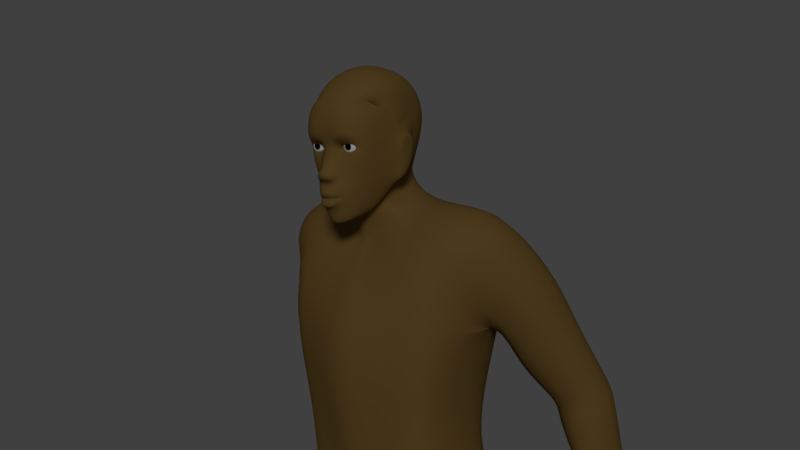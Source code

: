 # Source: vnuk.blend  (saved by Blender 2.79.0; exported with 4.5.12 LTS)
import bpy
from mathutils import Matrix  # noqa: F401  (used for matrix-valued properties, if any)

bpy.ops.wm.read_factory_settings(use_empty=True)
scene = bpy.context.scene
scene.name = 'Scene'

# ---- collections
col_collection_1 = bpy.data.collections.new('Collection 1'); scene.collection.children.link(col_collection_1)

# ---- materials (node trees are filled in below, after node groups)
mat_material = bpy.data.materials.new('Material')
mat_material.alpha_threshold = 0.0
mat_material.roughness = 0.5
mat_material.line_color = (0.0, 0.0, 0.0, 1.0)
mat_material_001 = bpy.data.materials.new('Material.001')
mat_material_001.alpha_threshold = 0.0
mat_material_001.roughness = 0.5
mat_material_002 = bpy.data.materials.new('Material.002')
mat_material_002.alpha_threshold = 0.0
mat_material_002.roughness = 0.5
mat_material_003 = bpy.data.materials.new('Material.003')
mat_material_003.alpha_threshold = 0.0
mat_material_003.roughness = 0.5
mat_material_004 = bpy.data.materials.new('Material.004')
mat_material_004.alpha_threshold = 0.0
mat_material_004.roughness = 0.5

# ---- material node trees
mat_material.use_nodes = True; mat_material.node_tree.nodes.clear()
_N = mat_material.node_tree.nodes; _L = mat_material.node_tree.links
n0 = _N.new('ShaderNodeOutputMaterial'); n0.name = 'Material Output'; n0.location = (300, 300)
n1 = _N.new('ShaderNodeBsdfDiffuse'); n1.name = 'Diffuse BSDF'; n1.location = (10, 300)
n1.inputs[0].default_value = (0.1902, 0.1124, 0.03116, 1.0)
_L.new(n1.outputs[0], n0.inputs[0])
n0.is_active_output = True
mat_material_001.use_nodes = True; mat_material_001.node_tree.nodes.clear()
_N = mat_material_001.node_tree.nodes; _L = mat_material_001.node_tree.links
n0 = _N.new('ShaderNodeOutputMaterial'); n0.name = 'Material Output'; n0.location = (300, 300)
n1 = _N.new('ShaderNodeBsdfDiffuse'); n1.name = 'Diffuse BSDF'; n1.location = (10, 300)
_L.new(n1.outputs[0], n0.inputs[0])
n0.is_active_output = True
mat_material_002.use_nodes = True; mat_material_002.node_tree.nodes.clear()
_N = mat_material_002.node_tree.nodes; _L = mat_material_002.node_tree.links
n0 = _N.new('ShaderNodeOutputMaterial'); n0.name = 'Material Output'; n0.location = (300, 300)
n1 = _N.new('ShaderNodeBsdfDiffuse'); n1.name = 'Diffuse BSDF'; n1.location = (10, 300)
n1.inputs[0].default_value = (0.0, 0.0, 0.0, 1.0)
_L.new(n1.outputs[0], n0.inputs[0])
n0.is_active_output = True
mat_material_003.use_nodes = True; mat_material_003.node_tree.nodes.clear()
_N = mat_material_003.node_tree.nodes; _L = mat_material_003.node_tree.links
n0 = _N.new('ShaderNodeOutputMaterial'); n0.name = 'Material Output'; n0.location = (300, 300)
n1 = _N.new('ShaderNodeBsdfDiffuse'); n1.name = 'Diffuse BSDF'; n1.location = (10, 300)
n1.inputs[0].default_value = (0.0703, 0.06743, 0.07323, 1.0)
_L.new(n1.outputs[0], n0.inputs[0])
n0.is_active_output = True
mat_material_004.use_nodes = True; mat_material_004.node_tree.nodes.clear()
_N = mat_material_004.node_tree.nodes; _L = mat_material_004.node_tree.links
n0 = _N.new('ShaderNodeOutputMaterial'); n0.name = 'Material Output'; n0.location = (300, 300)
n1 = _N.new('ShaderNodeBsdfDiffuse'); n1.name = 'Diffuse BSDF'; n1.location = (10, 300)
n1.inputs[0].default_value = (0.4292, 0.4292, 0.4292, 1.0)
_L.new(n1.outputs[0], n0.inputs[0])
n0.is_active_output = True

# ---- world
world_world = bpy.data.worlds.new('World'); scene.world = world_world
world_world.color = (0.05088, 0.05088, 0.05088)
world_world.use_sun_shadow = False
world_world.sun_shadow_jitter_overblur = 0.0
world_world.cycles.sampling_method = 'MANUAL'

# ---- cameras
cam_camera = bpy.data.cameras.new('Camera')
cam_camera.clip_end = 100.0
cam_camera.lens = 35.0
cam_camera.sensor_width = 32.0
cam_camera.sensor_height = 18.0
cam_camera.ortho_scale = 7.314
cam_camera.dof.focus_distance = 0.0

# ---- lights
light_lamp = bpy.data.lights.new('Lamp', 'SUN')
light_lamp.transmission_factor = 0.0
light_lamp.cutoff_distance = 30.0
light_lamp.angle = 0.1993
light_lamp.energy = 1.0
light_lamp.shadow_buffer_clip_start = 1.001
light_lamp.shadow_soft_size = 0.1
light_lamp.shadow_cascade_max_distance = 1000.0

# ---- meshes
me_cube = bpy.data.meshes.new('Cube')
me_cube.from_pydata([(1.603, -1.254, 59.99), (0.98, -1.262, 59.99), (0.0, -0.4411, 63.51), (1.701, -1.39, 59.6), (2.047, -0.9214, 60.31), (1.72, -1.611, 60.77), (0.9286, -1.733, 60.72), (1.633, -0.3925, 63.12), (1.866, -1.146, 60.2), (1.586, -1.313, 60.37), (0.9846, -1.316, 60.34), (0.7504, -1.158, 60.08), (0.4993, -1.62, 63.0), (0.3198, -1.956, 61.05), (0.4129, -1.637, 60.42), (1.88, -1.266, 59.14), (2.343, -0.6475, 60.33), (1.919, -1.652, 61.26), (0.9774, -1.956, 61.11), (0.0, -1.668, 60.41), (0.0, -1.956, 61.07), (0.6306, -2.021, 58.05), (1.021, -1.816, 57.84), (1.13, -1.546, 57.33), (0.4347, -1.982, 56.68), (0.0, -2.035, 56.61), (0.0, -2.531, 58.74), (0.2414, -2.434, 58.74), (0.8781, -1.67, 58.57), (1.491, -1.331, 58.28), (1.532, -0.96, 57.4), (0.4537, -1.698, 55.63), (0.0, -1.846, 55.56), (0.0, -2.322, 58.98), (0.2627, -2.231, 59.01), (2.072, -0.7488, 58.71), (2.614, 0.2865, 60.35), (2.397, -0.8168, 62.36), (1.385, -1.542, 62.86), (0.0, -1.621, 62.99), (1.863, -0.2499, 57.54), (0.7454, -1.838, 56.83), (1.143, -1.06, 55.92), (1.289, -0.3508, 56.08), (2.551, 0.4425, 62.15), (0.8341, -1.602, 59.44), (2.751, 1.474, 60.38), (2.632, 1.04, 58.94), (0.6684, -0.4396, 63.48), (0.596, -2.136, 58.28), (2.308, 1.229, 57.72), (1.594, 0.5253, 56.26), (0.0, 4.81, 57.48), (1.17, 4.355, 57.48), (1.346, 1.708, 56.43), (0.6001, 4.602, 57.57), (2.594, 3.449, 61.41), (2.646, 2.648, 60.51), (2.625, 2.323, 61.92), (2.71, 1.985, 60.6), (2.254, 3.116, 59.3), (0.6001, 5.031, 59.05), (2.506, 2.958, 59.68), (1.408, 4.639, 58.95), (0.0, 5.247, 59.0), (2.321, 2.025, 58.19), (0.5536, 0.5166, 55.83), (1.009, 0.787, 56.03), (2.315, 1.627, 57.95), (0.0, 0.2831, 55.63), (0.3568, 0.7433, 54.2), (0.0, 0.7372, 54.16), (0.0, -2.47, 58.43), (0.5511, -2.394, 58.46), (0.7412, -1.988, 58.61), (0.6619, -2.156, 58.77), (0.0, -2.196, 58.25), (2.685, 1.426, 59.09), (2.714, 1.567, 57.89), (3.043, 1.749, 60.4), (3.013, 2.129, 60.62), (2.965, 2.857, 60.55), (2.86, 3.088, 59.63), (2.718, 1.819, 57.76), (2.723, 2.393, 58.15), (2.866, 1.953, 59.26), (0.0, 6.759, 44.87), (3.788, 6.388, 44.44), (4.173, 7.373, 48.1), (0.0, 8.622, 49.33), (0.0, 0.2572, 53.68), (0.0, 7.987, 52.79), (5.6, 5.809, 44.01), (2.853, 4.738, 56.88), (2.888, 1.527, 55.79), (3.807, -1.238, 51.39), (3.431, 7.934, 52.59), (5.632, -0.4366, 52.86), (0.0, 5.304, 38.05), (3.297, 6.041, 37.24), (2.822, -1.735, 33.28), (0.0, -2.062, 32.48), (3.411, -1.813, 43.61), (0.0, -2.814, 43.39), (0.0, -3.039, 46.74), (6.042, 5.571, 36.48), (6.185, -1.425, 34.2), (5.374, -1.098, 43.2), (6.827, 6.279, 47.93), (6.507, -0.7748, 48.36), (4.207, -1.66, 47.4), (4.928, 4.401, 56.48), (4.701, 1.597, 55.77), (5.859, 7.942, 53.02), (6.746, 4.731, 56.02), (6.615, 1.964, 55.21), (8.738, 2.357, 54.13), (8.714, 5.825, 54.6), (6.464, 6.328, 35.33), (7.106, 5.169, 32.64), (3.21, 5.457, 31.98), (3.016, 6.644, 35.04), (6.971, -0.1774, -0.1649), (8.771, 0.1329, -0.1649), (8.358, 3.267, -0.1649), (6.346, 3.913, -0.1649), (6.911, 2.699, 21.98), (4.846, 3.076, 21.98), (6.559, -0.2337, 21.98), (4.611, -0.4152, 21.98), (6.911, 2.699, 20.9), (6.559, -0.2337, 20.9), (4.846, 3.076, 20.9), (4.611, -0.4152, 20.9), (4.846, 3.076, 21.44), (4.611, -0.4152, 21.44), (6.911, 2.699, 21.44), (6.559, -0.2337, 21.44), (8.411, 6.706, 42.63), (11.99, 6.778, 43.44), (8.513, 11.01, 42.64), (12.04, 10.86, 43.45), (10.1, 8.346, 51.24), (6.96, 8.493, 48.32), (6.953, 3.223, 48.22), (10.1, 3.296, 51.18), (0.0, -2.355, 37.65), (3.293, -1.665, 38.48), (3.638, 5.076, 40.77), (0.0, 5.375, 41.28), (0.0, -2.611, 49.97), (5.444, -1.319, 38.86), (5.425, 4.704, 40.45), (12.09, 11.06, 34.35), (13.16, 10.39, 34.42), (8.675, 11.01, 41.78), (12.15, 6.778, 42.59), (12.21, 10.86, 42.59), (8.572, 6.706, 41.77), (6.838, 2.126, 48.4), (12.33, 6.778, 41.6), (6.995, 5.254, 48.19), (8.757, 6.706, 40.79), (8.86, 11.01, 40.8), (12.39, 10.86, 41.61), (0.0, 7.049, 53.99), (0.0, 5.927, 34.58), (0.0, 4.529, 32.06), (1.889, 6.774, 34.92), (5.137, -0.4143, -0.1649), (4.81, 4.406, -0.1649), (2.728, 3.365, 21.98), (2.582, -0.5538, 21.98), (2.728, 3.365, 20.9), (2.582, -0.5538, 20.9), (2.728, 3.365, 21.44), (2.582, -0.5538, 21.44), (0.4129, -1.741, 59.73), (0.0, -1.811, 59.79), (0.7613, -1.195, 60.25), (0.5293, -0.255, 55.73), (0.0, -0.3096, 55.6), (0.9611, -0.2962, 55.89), (2.548, 1.33, 56.14), (2.038, 6.74, 44.69), (2.015, 8.157, 48.58), (0.7542, 7.957, 52.71), (0.5268, 0.6017, 53.79), (0.7924, -1.972, 32.57), (1.307, -2.498, 43.66), (1.862, -2.552, 46.81), (1.524, -2.109, 50.34), (1.206, -2.095, 37.99), (1.974, 5.319, 41.05), (0.5094, 6.948, 53.86), (2.09, 5.971, 37.4), (0.9749, 5.223, 31.48), (0.0, -2.149, 58.0), (0.3944, -2.221, 57.28), (0.6127, -2.022, 57.3), (0.7062, -1.947, 57.31), (0.3969, -2.211, 57.27), (0.0, -2.273, 57.27), (0.6177, -2.028, 57.29), (0.0, -2.273, 57.28), (8.358, 3.244, 2.444), (8.251, -0.9145, 3.509), (6.346, 3.849, 2.444), (6.557, -1.205, 3.509), (4.81, 4.311, 2.444), (5.137, -1.427, 3.509), (7.746, -5.783, -0.1649), (9.211, -5.086, -0.1649), (6.298, -6.02, -0.1649), (8.849, -4.327, 1.175), (7.746, -5.005, 1.175), (6.57, -5.227, 1.175), (8.358, 3.429, 1.14), (9.213, -0.4272, 1.431), (6.346, 4.054, 1.14), (4.81, 4.532, 1.14), (4.845, -1.301, 1.56), (9.211, -4.767, 0.6408), (7.746, -5.455, 0.6408), (6.298, -5.684, 0.6408), (6.346, 3.267, 4.231), (6.185, 0.06673, 4.231), (4.81, 3.599, 4.231), (4.664, -0.09296, 4.231), (8.104, 2.831, 4.231), (7.753, 0.2759, 4.231), (5.48, -3.212, -0.1649), (5.682, -3.316, 1.934), (8.757, -2.244, 1.934), (9.168, -2.41, -0.1649), (7.573, -3.279, -0.1649), (6.928, -3.094, 1.934), (5.48, -3.209, 1.14), (9.459, -2.424, 1.14), (0.6935, -1.994, 56.93), (0.4158, -2.326, 56.73), (0.4684, -2.276, 57.69), (0.7919, -2.003, 57.59), (0.8972, -1.775, 57.33), (0.0, -2.44, 57.69), (0.0, -2.407, 56.7), (0.8157, -0.9769, 55.8), (0.4537, -1.303, 55.63), (0.0, -1.451, 55.56), (1.283, 0.2142, 59.6), (1.283, -0.8029, 59.4), (1.283, -1.106, 59.6), (1.283, -1.321, 59.99), (1.462, 0.4165, 59.96), (1.613, 0.2142, 59.69), (1.714, -0.08857, 59.52), (1.75, -0.4457, 59.46), (1.714, -0.8029, 59.52), (1.613, -1.106, 59.69), (1.421, -1.321, 60.03), (1.283, 0.4876, 60.26), (1.592, 0.4165, 60.09), (1.855, 0.2142, 59.93), (2.03, -0.08857, 59.83), (2.091, -0.4457, 59.8), (2.03, -0.8029, 59.83), (1.855, -1.106, 59.93), (1.522, -1.321, 60.13), (1.64, 0.4165, 60.26), (1.943, 0.2142, 60.26), (2.145, -0.08857, 60.26), (2.216, -0.4457, 60.26), (2.145, -0.8029, 60.26), (1.943, -1.106, 60.26), (1.559, -1.321, 60.26), (1.592, 0.4165, 60.44), (1.855, 0.2142, 60.59), (2.03, -0.08857, 60.7), (2.091, -0.4457, 60.73), (2.03, -0.8029, 60.7), (1.855, -1.106, 60.59), (1.522, -1.321, 60.4), (1.462, 0.4165, 60.57), (1.613, 0.2142, 60.84), (1.714, -0.08857, 61.01), (1.75, -0.4457, 61.07), (1.714, -0.8029, 61.01), (1.613, -1.106, 60.84), (1.421, -1.321, 60.5), (1.283, 0.4165, 60.62), (1.283, 0.2142, 60.92), (1.283, -0.08857, 61.13), (1.283, -0.4457, 61.2), (1.283, -0.8029, 61.13), (1.283, -1.106, 60.92), (1.283, -1.321, 60.54), (1.104, 0.4165, 60.57), (0.9531, 0.2142, 60.84), (0.8519, -0.08857, 61.01), (0.8164, -0.4457, 61.07), (0.8519, -0.8029, 61.01), (0.9531, -1.106, 60.84), (1.145, -1.321, 60.5), (0.9738, 0.4165, 60.44), (0.7115, 0.2142, 60.59), (0.5363, -0.08857, 60.7), (0.4748, -0.4457, 60.73), (0.5363, -0.8029, 60.7), (0.7115, -1.106, 60.59), (1.045, -1.321, 60.4), (0.9259, 0.4165, 60.26), (0.6231, 0.2142, 60.26), (0.4208, -0.08857, 60.26), (0.3498, -0.4457, 60.26), (0.4208, -0.8029, 60.26), (0.6231, -1.106, 60.26), (1.008, -1.321, 60.26), (0.9738, 0.4165, 60.09), (0.7115, 0.2142, 59.93), (0.5363, -0.08857, 59.83), (0.4748, -0.4457, 59.8), (0.5363, -0.8029, 59.83), (0.7115, -1.106, 59.93), (1.045, -1.321, 60.13), (1.283, -1.379, 60.26), (1.104, 0.4165, 59.96), (0.9531, 0.2142, 59.69), (0.8519, -0.08857, 59.52), (0.8164, -0.4457, 59.46), (0.8519, -0.8029, 59.52), (0.9531, -1.106, 59.69), (1.145, -1.321, 60.03), (1.283, 0.4165, 59.91), (1.283, -0.08857, 59.4), (1.283, -0.4457, 59.33), (1.283, -1.298, 59.89), (1.469, -1.298, 59.94), (1.605, -1.298, 60.08), (1.655, -1.298, 60.26), (1.605, -1.298, 60.45), (1.469, -1.298, 60.59), (1.283, -1.298, 60.64), (1.097, -1.298, 60.59), (0.9606, -1.298, 60.45), (0.9108, -1.298, 60.26), (0.9606, -1.298, 60.08), (1.097, -1.298, 59.94), (0.6556, -2.094, 57.11), (0.4314, -2.332, 57.48), (0.0, -2.44, 57.45), (0.4064, -2.352, 57.0), (0.7023, -2.096, 57.44), (0.8017, -1.809, 57.32), (0.0, -2.423, 56.99), (6.995, 4.684, 44.95), (10.88, 4.757, 47.87), (10.91, 9.298, 47.9), (7.05, 9.445, 45.0), (5.667, 0.5763, 10.88), (5.902, 4.38, 11.34), (3.943, 4.694, 11.34), (3.797, 0.425, 10.88), (7.563, 0.7744, 10.88), (7.914, 3.967, 11.34), (8.091, 0.497, 14.27), (8.442, 5.745, 14.98), (1.896, 0.1576, 14.27), (2.041, 6.451, 14.98), (4.664, 0.3045, 14.27), (4.899, 6.145, 14.98), (10.74, 8.103, 33.45), (12.3, 10.65, 33.43), (13.07, 10.04, 33.16), (11.31, 7.668, 33.33), (10.55, 8.126, 34.51), (11.47, 7.649, 34.48), (10.53, 8.141, 31.1), (11.27, 7.796, 31.39), (11.92, 10.77, 31.11), (12.7, 10.17, 30.85), (11.89, 8.389, 31.6), (12.24, 8.982, 31.6), (12.59, 9.575, 31.6), (11.7, 10.05, 31.09), (11.31, 9.411, 31.09), (10.92, 8.776, 31.1), (9.862, 7.833, 32.49), (10.54, 7.398, 32.27), (10.6, 8.205, 30.13), (11.3, 7.891, 29.89), (12.15, 10.75, 30.1), (12.71, 10.26, 29.88), (11.65, 8.484, 29.88), (12.01, 9.077, 29.88), (12.36, 9.67, 29.88), (11.76, 10.11, 30.11), (11.38, 9.476, 30.11), (10.99, 8.84, 30.12), (11.91, 10.88, 28.01), (12.47, 10.4, 27.78), (12.12, 9.806, 27.79), (11.52, 10.25, 28.02), (11.67, 9.268, 26.94), (12.02, 9.861, 26.93), (11.43, 10.3, 27.17), (11.04, 9.668, 27.17), (11.27, 8.702, 26.53), (11.62, 9.295, 26.53), (10.99, 9.694, 26.76), (10.6, 9.058, 26.77), (10.3, 8.374, 27.52), (11.0, 8.06, 27.28), (11.35, 8.653, 27.28), (10.69, 9.01, 27.52), (12.09, 10.78, 29.57), (11.7, 10.15, 29.58), (12.3, 9.704, 29.34), (12.65, 10.3, 29.34), (12.27, 9.722, 29.07), (11.67, 10.16, 29.3), (11.28, 9.529, 29.3), (11.91, 9.13, 29.07), (11.54, 8.547, 28.92), (11.9, 9.14, 28.91), (10.88, 8.903, 29.15), (11.27, 9.539, 29.15), (11.21, 7.945, 29.06), (10.5, 8.259, 29.29), (11.56, 8.538, 29.05), (10.89, 8.895, 29.29), (9.564, 6.623, 30.3), (10.32, 6.278, 30.05), (9.309, 6.315, 31.19), (10.23, 5.879, 30.92), (0.0, 5.675, 38.05), (3.297, 6.413, 37.24), (2.822, -1.735, 33.28), (0.0, -2.062, 32.48), (6.577, 5.942, 36.48), (6.72, -1.425, 34.2), (6.999, 6.328, 35.33), (7.641, 6.283, 32.64), (3.21, 6.571, 31.98), (3.016, 6.644, 35.04), (8.195, 5.867, 29.07), (4.058, 6.245, 29.07), (8.248, 4.798, 21.98), (4.846, 5.175, 21.98), (7.897, -1.903, 21.98), (4.611, -2.084, 21.98), (0.0, -2.143, 33.92), (2.635, -1.767, 34.67), (3.157, 5.822, 38.26), (0.0, 5.324, 38.95), (6.158, -1.396, 35.49), (6.049, 5.33, 37.58), (3.824, -2.283, 29.07), (7.844, -2.101, 29.07), (0.0, 5.927, 34.58), (0.0, 5.644, 32.06), (0.9204, 6.886, 34.82), (0.3381, -2.421, 28.71), (1.747, 5.464, 21.98), (1.602, -2.223, 21.98), (0.484, 6.533, 28.71), (0.4358, -1.972, 32.22), (0.6824, -2.065, 34.01), (1.115, 5.762, 38.55), (1.054, 6.282, 37.54), (0.6182, 6.337, 31.12), (1.829, -1.051, 25.53), (4.447, 3.653, 25.53), (7.084, 3.302, 25.53), (1.965, 3.922, 25.53), (4.229, -0.9225, 25.53), (6.757, -0.7537, 25.53), (0.0, -1.304, 62.53), (0.7419, -1.25, 62.55), (1.695, -0.6681, 62.44), (2.065, 0.5967, 62.74), (2.397, 0.9549, 61.58), (2.396, 0.5617, 59.89), (2.418, 1.027, 59.58), (2.471, 1.777, 60.49), (2.393, 2.516, 60.6), (2.231, 2.969, 59.85), (1.654, 2.639, 58.38), (1.477, 3.611, 58.16), (0.825, 4.674, 57.91), (0.0, 5.005, 57.84), (0.0, 5.397, 57.57), (0.9148, 4.856, 57.63), (1.694, 3.543, 57.88), (1.797, 2.585, 58.12), (2.632, 2.652, 60.77), (2.72, 1.734, 60.67), (2.661, 0.9692, 59.71), (2.636, 0.65, 59.95), (2.636, 1.189, 61.73), (2.262, 0.652, 63.04), (1.843, -0.9662, 62.7), (0.7655, -1.624, 62.82), (0.0, -1.685, 62.8), (4.376, 4.147, 7.788), (4.23, 0.166, 7.555), (6.124, 3.823, 7.788), (5.926, 0.3215, 7.555), (7.658, 0.5251, 7.555), (8.009, 3.399, 7.788), (0.0, 0.6674, 64.82), (1.867, 0.6876, 64.19), (2.565, 1.204, 63.52), (0.8272, 0.6689, 64.77), (2.449, 3.184, 59.83), (0.0, 6.187, 61.48), (2.335, 2.896, 64.07), (0.0, 3.016, 64.83), (2.788, 2.175, 62.88), (0.9282, 2.993, 64.65), (0.7682, 5.973, 61.46), (2.238, 5.504, 61.33), (0.9282, 4.504, 63.74), (2.537, 4.249, 63.38), (0.0, 4.617, 63.86)], [], [(5, 9, 8, 4), (6, 10, 9, 5), (3, 0, 1, 45), (45, 1, 11, 177), (4, 8, 0, 3), (14, 179, 10, 6), (6, 18, 13, 14), (18, 38, 12, 13), (5, 17, 18, 6), (3, 15, 16, 4), (4, 16, 17, 5), (24, 25, 32, 31), (22, 23, 30, 29), (26, 27, 34, 33), (41, 24, 31, 42), (51, 43, 182, 67), (21, 22, 29, 28), (177, 178, 33, 34), (3, 45, 28, 15), (17, 37, 38, 18), (15, 35, 36, 16), (13, 12, 39, 20), (16, 36, 37, 17), (28, 29, 35, 15), (31, 32, 248, 247), (30, 40, 35, 29), (30, 42, 43, 40), (23, 41, 42, 30), (19, 14, 13, 20), (177, 34, 28, 45), (28, 34, 75, 74), (37, 36, 46, 44), (36, 35, 47, 46), (43, 42, 246, 182), (12, 38, 7, 48), (39, 12, 48, 2), (35, 40, 50, 47), (38, 37, 44, 7), (40, 43, 51, 50), (54, 67, 183, 94), (58, 59, 57, 56), (44, 46, 59, 58), (56, 57, 62, 60), (62, 65, 54, 60), (61, 55, 52, 64), (60, 54, 53, 63), (187, 70, 71, 90), (67, 54, 65, 68), (63, 53, 55, 61), (51, 67, 68, 50), (247, 248, 181, 180), (180, 181, 69, 66), (66, 69, 71, 70), (53, 54, 94, 93), (67, 66, 70, 183), (76, 49, 73, 72), (73, 49, 74, 75), (21, 28, 74, 49), (34, 27, 73, 75), (27, 26, 72, 73), (50, 68, 83, 78), (65, 62, 82, 84), (68, 65, 84, 83), (47, 50, 78, 77), (77, 85, 80, 79), (82, 85, 83, 84), (81, 80, 85, 82), (78, 83, 85, 77), (57, 59, 80, 81), (46, 47, 77, 79), (59, 46, 79, 80), (62, 57, 81, 82), (87, 88, 108, 92), (186, 96, 88, 185), (185, 184, 86, 89), (88, 96, 113, 108), (96, 93, 111, 113), (94, 95, 97, 112), (93, 94, 112, 111), (167, 196, 188, 101), (193, 195, 98, 149), (189, 192, 147, 102), (118, 119, 120, 121), (152, 151, 106, 105), (191, 190, 110, 95), (99, 121, 168, 195), (110, 102, 107, 109), (148, 87, 92, 152), (108, 109, 107, 92), (147, 100, 106, 151), (112, 97, 116, 115), (95, 110, 109, 97), (114, 115, 116, 117), (111, 112, 115, 114), (113, 111, 114, 117), (133, 135, 176, 174), (105, 106, 119, 118), (118, 121, 99, 105), (121, 120, 196, 168), (184, 87, 148, 193), (226, 506, 504, 228), (134, 132, 173, 175), (219, 217, 124, 125), (217, 218, 123, 124), (127, 134, 175, 171), (238, 233, 214, 222), (124, 123, 122, 125), (475, 474, 129, 128), (472, 475, 128, 126), (471, 472, 126, 127), (137, 135, 133, 131), (136, 137, 131, 130), (134, 136, 130, 132), (127, 126, 136, 134), (126, 128, 137, 136), (128, 129, 135, 137), (356, 355, 139, 141), (357, 356, 141, 140), (355, 354, 138, 139), (354, 357, 140, 138), (116, 97, 144, 145), (113, 117, 142, 143), (117, 116, 145, 142), (102, 147, 151, 107), (99, 148, 152, 105), (92, 107, 151, 152), (190, 104, 103, 189), (192, 146, 101, 188), (471, 127, 171, 473), (164, 160, 375, 154), (160, 162, 374, 375), (163, 164, 154, 153), (162, 163, 153, 374), (153, 154, 372, 371), (138, 140, 155, 158), (161, 108, 113, 143), (140, 141, 157, 155), (139, 138, 158, 156), (141, 139, 156, 157), (109, 159, 144, 97), (158, 155, 163, 162), (143, 144, 159, 161), (155, 157, 164, 163), (156, 158, 162, 160), (157, 156, 160, 164), (109, 108, 161, 159), (191, 187, 90, 150), (194, 55, 53, 93), (194, 186, 91, 165), (168, 196, 167, 166), (363, 362, 507, 508), (221, 220, 170, 169), (470, 473, 171, 172), (176, 175, 173, 174), (172, 171, 175, 176), (125, 122, 169, 170), (219, 125, 170, 220), (361, 360, 503, 504), (135, 129, 172, 176), (368, 133, 174, 366), (178, 177, 14, 19), (11, 179, 14, 177), (246, 247, 180, 182), (182, 180, 66, 67), (42, 31, 247, 246), (166, 98, 195, 168), (93, 96, 186, 194), (165, 52, 55, 194), (95, 94, 187, 191), (147, 192, 188, 100), (110, 190, 189, 102), (86, 184, 193, 149), (150, 104, 190, 191), (103, 146, 192, 189), (148, 99, 195, 193), (88, 87, 184, 185), (91, 186, 185, 89), (94, 183, 70, 187), (21, 49, 76, 197), (350, 347, 203, 201), (351, 348, 198, 199), (353, 350, 201, 202), (352, 351, 199, 200), (348, 349, 204, 198), (347, 352, 200, 203), (237, 231, 213, 224), (225, 207, 209, 227), (228, 227, 209, 210), (230, 226, 208, 206), (229, 230, 206, 205), (225, 229, 205, 207), (222, 223, 211, 212), (223, 215, 216, 224), (235, 234, 212, 211), (236, 232, 216, 215), (231, 235, 211, 213), (233, 236, 215, 214), (211, 223, 224, 213), (214, 215, 223, 222), (232, 237, 224, 216), (207, 219, 220, 209), (210, 209, 220, 221), (234, 238, 222, 212), (205, 206, 218, 217), (207, 205, 217, 219), (505, 508, 229, 225), (508, 507, 230, 229), (507, 506, 226, 230), (504, 503, 227, 228), (505, 225, 227, 503), (208, 226, 228, 210), (123, 218, 238, 234), (210, 221, 237, 232), (206, 208, 236, 233), (169, 122, 235, 231), (208, 210, 232, 236), (122, 123, 234, 235), (221, 169, 231, 237), (218, 206, 233, 238), (41, 23, 243, 239), (21, 197, 244, 241), (23, 22, 242, 243), (25, 24, 240, 245), (22, 21, 241, 242), (24, 41, 239, 240), (332, 260, 253), (324, 252, 259), (251, 250, 257, 258), (334, 333, 255, 256), (249, 332, 253, 254), (335, 251, 258, 336), (250, 334, 256, 257), (333, 249, 254, 255), (256, 255, 263, 264), (254, 253, 261, 262), (336, 258, 266, 337), (257, 256, 264, 265), (255, 254, 262, 263), (253, 260, 261), (324, 259, 267), (258, 257, 265, 266), (337, 266, 273, 338), (265, 264, 271, 272), (263, 262, 269, 270), (261, 260, 268), (324, 267, 274), (266, 265, 272, 273), (264, 263, 270, 271), (262, 261, 268, 269), (270, 269, 276, 277), (268, 260, 275), (324, 274, 281), (273, 272, 279, 280), (271, 270, 277, 278), (269, 268, 275, 276), (338, 273, 280, 339), (272, 271, 278, 279), (324, 281, 288), (280, 279, 286, 287), (278, 277, 284, 285), (276, 275, 282, 283), (339, 280, 287, 340), (279, 278, 285, 286), (277, 276, 283, 284), (275, 260, 282), (283, 282, 289, 290), (340, 287, 294, 341), (286, 285, 292, 293), (284, 283, 290, 291), (282, 260, 289), (324, 288, 295), (287, 286, 293, 294), (285, 284, 291, 292), (341, 294, 301, 342), (293, 292, 299, 300), (291, 290, 297, 298), (289, 260, 296), (324, 295, 302), (294, 293, 300, 301), (292, 291, 298, 299), (290, 289, 296, 297), (296, 260, 303), (324, 302, 309), (301, 300, 307, 308), (299, 298, 305, 306), (297, 296, 303, 304), (342, 301, 308, 343), (300, 299, 306, 307), (298, 297, 304, 305), (308, 307, 314, 315), (306, 305, 312, 313), (304, 303, 310, 311), (343, 308, 315, 344), (307, 306, 313, 314), (305, 304, 311, 312), (303, 260, 310), (324, 309, 316), (344, 315, 322, 345), (314, 313, 320, 321), (312, 311, 318, 319), (310, 260, 317), (324, 316, 323), (315, 314, 321, 322), (313, 312, 319, 320), (311, 310, 317, 318), (321, 320, 328, 329), (319, 318, 326, 327), (317, 260, 325), (324, 323, 331), (322, 321, 329, 330), (320, 319, 327, 328), (318, 317, 325, 326), (345, 322, 330, 346), (324, 331, 252), (330, 329, 250, 251), (328, 327, 333, 334), (326, 325, 332, 249), (346, 330, 251, 335), (329, 328, 334, 250), (327, 326, 249, 333), (325, 260, 332), (331, 346, 335, 252), (323, 345, 346, 331), (316, 344, 345, 323), (309, 343, 344, 316), (302, 342, 343, 309), (295, 341, 342, 302), (288, 340, 341, 295), (281, 339, 340, 288), (274, 338, 339, 281), (267, 337, 338, 274), (259, 336, 337, 267), (252, 335, 336, 259), (239, 243, 352, 347), (241, 244, 349, 348), (243, 242, 351, 352), (245, 240, 350, 353), (242, 241, 348, 351), (240, 239, 347, 350), (132, 130, 365, 369), (358, 368, 366, 361), (506, 358, 361, 504), (364, 368, 358, 362), (365, 364, 362, 363), (366, 367, 360, 361), (174, 173, 367, 366), (130, 131, 364, 365), (145, 144, 354, 355), (144, 143, 357, 354), (369, 365, 363, 359), (369, 359, 360, 367), (132, 369, 367, 173), (131, 133, 368, 364), (142, 145, 355, 356), (143, 142, 356, 357), (374, 153, 371, 370), (154, 375, 373, 372), (375, 374, 370, 373), (371, 372, 379, 378), (376, 385, 397, 388), (382, 381, 393, 394), (385, 384, 396, 397), (378, 379, 391, 390), (381, 380, 392, 393), (377, 376, 388, 389), (384, 383, 395, 396), (383, 384, 371, 378), (379, 382, 394, 391), (380, 377, 389, 392), (379, 372, 381, 382), (383, 378, 390, 395), (381, 372, 373, 380), (370, 371, 384, 385), (386, 376, 430, 432), (373, 370, 386, 387), (377, 380, 373, 387), (376, 386, 370, 385), (415, 414, 398, 401), (426, 427, 410, 411), (423, 422, 406, 407), (419, 418, 403, 404), (401, 398, 399, 400), (416, 415, 401, 400), (417, 416, 400, 399), (414, 417, 399, 398), (405, 404, 403, 402), (420, 419, 404, 405), (418, 421, 402, 403), (421, 420, 405, 402), (409, 408, 407, 406), (422, 424, 409, 406), (425, 423, 407, 408), (424, 425, 408, 409), (410, 413, 412, 411), (429, 428, 412, 413), (428, 426, 411, 412), (427, 429, 413, 410), (390, 391, 417, 414), (391, 394, 416, 417), (394, 395, 415, 416), (395, 390, 414, 415), (393, 396, 420, 421), (394, 393, 421, 418), (396, 395, 419, 420), (395, 394, 418, 419), (397, 396, 425, 424), (396, 393, 423, 425), (392, 397, 424, 422), (393, 392, 422, 423), (388, 397, 429, 427), (392, 389, 426, 428), (397, 392, 428, 429), (389, 388, 427, 426), (430, 431, 433, 432), (387, 386, 432, 433), (376, 377, 431, 430), (377, 387, 433, 431), (459, 469, 465, 437), (467, 468, 434, 453), (440, 441, 442, 443), (455, 454, 439, 438), (435, 443, 460, 468), (451, 436, 439, 454), (438, 439, 441, 440), (440, 443, 435, 438), (443, 442, 469, 460), (439, 436, 456, 457), (441, 439, 457, 444), (442, 441, 444, 445), (457, 456, 449, 448), (449, 456, 461, 463), (444, 457, 448, 446), (445, 444, 446, 447), (435, 452, 455, 438), (466, 450, 437, 465), (445, 447, 462, 464), (460, 469, 459, 458), (465, 469, 464, 461), (461, 464, 462, 463), (456, 436, 465, 461), (442, 445, 464, 469), (458, 434, 468, 460), (451, 466, 465, 436), (452, 435, 468, 467), (129, 474, 470, 172), (498, 480, 481, 497), (491, 488, 489, 490), (500, 478, 479, 499), (494, 484, 485, 513), (499, 479, 480, 498), (497, 481, 482, 496), (493, 486, 487, 492), (495, 483, 484, 494), (513, 485, 486, 493), (492, 487, 488, 491), (502, 476, 477, 501), (501, 477, 478, 500), (496, 482, 483, 495), (362, 358, 506, 507), (359, 363, 508, 505), (359, 505, 503, 360), (521, 522, 520, 519), (523, 521, 519, 514), (522, 494, 513, 520), (510, 511, 517, 515), (509, 512, 518, 516), (512, 510, 515, 518), (501, 512, 509, 502), (500, 510, 512, 501), (499, 511, 510, 500), (490, 514, 519, 491), (491, 519, 520, 492), (492, 520, 513, 493), (496, 495, 498, 497), (498, 517, 511, 499), (515, 517, 494, 522), (516, 518, 521, 523), (518, 515, 522, 521), (494, 517, 498, 495)])
me_cube.polygons.foreach_set('use_smooth', [1, 1, 1, 1, 1, 1, 1, 1, 1, 1, 1, 1, 1, 1, 1, 1, 1, 1, 1, 1, 1, 1, 1, 1, 1, 1, 1, 1, 1, 1, 1, 1, 1, 1, 1, 1, 1, 1, 1, 1, 1, 1, 1, 1, 1, 1, 1, 1, 1, 1, 1, 1, 1, 1, 1, 1, 1, 1, 1, 1, 1, 1, 1, 1, 1, 1, 1, 1, 1, 1, 1, 1, 1, 1, 1, 1, 1, 1, 1, 1, 1, 1, 1, 1, 1, 1, 1, 1, 1, 1, 1, 1, 1, 1, 1, 1, 1, 1, 1, 1, 1, 1, 1, 1, 1, 1, 1, 1, 1, 1, 1, 1, 1, 1, 1, 1, 1, 1, 1, 1, 1, 1, 1, 1, 1, 1, 1, 1, 1, 1, 1, 1, 1, 1, 1, 1, 1, 1, 1, 1, 1, 1, 1, 1, 1, 1, 1, 1, 1, 1, 1, 1, 1, 1, 1, 1, 1, 1, 1, 1, 1, 1, 1, 1, 1, 1, 1, 1, 1, 1, 1, 1, 1, 1, 1, 1, 1, 1, 1, 1, 1, 1, 1, 1, 1, 1, 1, 1, 1, 1, 1, 1, 1, 1, 1, 1, 1, 1, 1, 1, 1, 1, 1, 1, 1, 1, 1, 1, 1, 1, 1, 1, 1, 1, 1, 1, 1, 1, 1, 1, 1, 1, 1, 1, 1, 1, 1, 1, 1, 1, 1, 1, 1, 1, 1, 1, 1, 1, 1, 1, 1, 1, 1, 1, 1, 1, 1, 1, 1, 1, 1, 1, 1, 1, 1, 1, 1, 1, 1, 1, 1, 1, 1, 1, 1, 1, 1, 1, 1, 1, 1, 1, 1, 1, 1, 1, 1, 1, 1, 1, 1, 1, 1, 1, 1, 1, 1, 1, 1, 1, 1, 1, 1, 1, 1, 1, 1, 1, 1, 1, 1, 1, 1, 1, 1, 1, 1, 1, 1, 1, 1, 1, 1, 1, 1, 1, 1, 1, 1, 1, 1, 1, 1, 1, 1, 1, 1, 1, 1, 1, 1, 1, 1, 1, 1, 1, 1, 1, 1, 1, 1, 1, 1, 1, 1, 1, 1, 1, 1, 1, 1, 1, 1, 1, 1, 1, 1, 1, 1, 1, 1, 1, 1, 1, 1, 1, 1, 1, 1, 1, 1, 1, 1, 1, 1, 1, 1, 1, 1, 1, 1, 1, 1, 1, 1, 1, 1, 1, 1, 1, 1, 1, 1, 1, 1, 1, 1, 1, 1, 1, 1, 1, 1, 1, 1, 1, 1, 1, 1, 1, 1, 1, 1, 1, 1, 1, 1, 1, 1, 1, 1, 1, 1, 1, 1, 1, 1, 1, 1, 1, 1, 1, 1, 1, 1, 1, 1, 1, 1, 1, 1, 1, 1, 1, 1, 0, 0, 0, 0, 0, 0, 0, 0, 0, 0, 0, 0, 0, 1, 1, 1, 1, 1, 1, 1, 1, 1, 0, 0, 0, 0, 0, 0, 0, 0, 1, 1, 1, 0])
me_cube.polygons.foreach_set('material_index', [0, 0, 0, 0, 0, 0, 0, 0, 0, 0, 0, 0, 0, 0, 0, 0, 0, 0, 0, 0, 0, 0, 0, 0, 0, 0, 0, 0, 0, 0, 0, 0, 0, 0, 0, 0, 0, 0, 0, 0, 0, 0, 0, 0, 0, 0, 0, 0, 0, 0, 0, 0, 0, 0, 0, 0, 0, 0, 0, 0, 0, 0, 0, 0, 0, 0, 0, 0, 0, 0, 0, 0, 0, 0, 0, 0, 0, 0, 0, 0, 0, 0, 0, 0, 0, 0, 0, 0, 0, 0, 0, 0, 0, 0, 0, 0, 0, 0, 0, 0, 0, 0, 0, 0, 0, 0, 0, 0, 0, 0, 0, 0, 0, 0, 0, 0, 0, 0, 0, 0, 0, 0, 0, 0, 0, 0, 0, 0, 0, 0, 0, 0, 0, 0, 0, 0, 0, 0, 0, 0, 0, 0, 0, 0, 0, 0, 0, 0, 0, 0, 0, 0, 0, 0, 0, 0, 0, 0, 0, 0, 0, 0, 0, 0, 0, 0, 0, 0, 0, 0, 0, 0, 0, 0, 0, 0, 0, 0, 0, 0, 0, 0, 0, 0, 0, 0, 0, 0, 0, 0, 0, 0, 0, 0, 0, 0, 0, 0, 0, 0, 0, 0, 0, 0, 0, 0, 0, 0, 0, 0, 0, 0, 0, 0, 0, 0, 0, 0, 0, 0, 0, 0, 0, 0, 0, 1, 2, 1, 1, 1, 1, 1, 1, 1, 1, 1, 1, 1, 1, 2, 1, 1, 1, 1, 1, 2, 1, 1, 1, 1, 1, 2, 1, 1, 1, 1, 1, 2, 1, 1, 1, 1, 1, 1, 1, 1, 1, 1, 1, 1, 2, 1, 1, 1, 1, 1, 1, 2, 1, 1, 1, 1, 2, 1, 1, 1, 1, 1, 1, 1, 1, 1, 1, 1, 1, 1, 2, 1, 1, 1, 1, 2, 1, 1, 1, 1, 1, 1, 2, 1, 1, 1, 1, 2, 1, 1, 1, 1, 1, 1, 1, 1, 1, 1, 1, 1, 1, 1, 1, 1, 1, 1, 1, 0, 0, 0, 0, 0, 0, 0, 0, 0, 0, 0, 0, 0, 0, 0, 0, 0, 0, 0, 0, 0, 0, 0, 0, 0, 0, 0, 0, 0, 0, 0, 0, 0, 0, 0, 0, 0, 0, 0, 0, 0, 0, 0, 0, 0, 0, 0, 0, 0, 0, 0, 0, 0, 0, 0, 0, 0, 0, 0, 0, 0, 0, 0, 0, 0, 0, 0, 0, 0, 0, 0, 0, 0, 0, 0, 0, 0, 0, 0, 0, 0, 0, 0, 0, 1, 1, 1, 1, 1, 1, 1, 1, 1, 1, 1, 1, 1, 1, 1, 1, 1, 1, 1, 1, 1, 1, 1, 1, 1, 1, 1, 0, 0, 0, 0, 0, 0, 0, 0, 0, 0, 0, 0, 0, 0, 0, 0, 0, 0, 0, 0, 0, 0, 0, 0, 0, 0, 0, 0, 0, 0, 0, 0, 0, 0, 0])
me_cube.materials.append(mat_material)
me_cube.materials.append(mat_material_001)
me_cube.materials.append(mat_material_002)
me_cube.materials.append(mat_material_003)
me_cube.materials.append(mat_material_004)
me_cube.use_remesh_preserve_volume = False
me_cube.use_remesh_preserve_attributes = False
me_cube.use_mirror_vertex_groups = False
me_cube.update()
arm_armature = bpy.data.armatures.new('Armature')  # bones are not reproduced

# ---- objects
ob_armature = bpy.data.objects.new('Armature', arm_armature)
ob_cube = bpy.data.objects.new('Cube', me_cube)
ob_lamp = bpy.data.objects.new('Lamp', light_lamp)
ob_camera = bpy.data.objects.new('Camera', cam_camera)

# ---- transforms, parenting, visibility, modifiers, constraints
ob_armature.location = (0.0, 0.0, 0.0)
ob_armature.show_in_front = True
ob_armature.lineart.crease_threshold = 0.0
ob_cube.parent = ob_armature
ob_cube.location = (0.0, 0.0, 0.0)
ob_cube.scale = (0.02624, 0.02624, 0.02624)
ob_cube.lock_rotations_4d = False
ob_cube.empty_display_type = 'ARROWS'
ob_cube.lineart.crease_threshold = 0.0
_vg = ob_cube.vertex_groups.new(name='root')
for _i, _w in zip([86, 87, 88, 89, 92, 98, 99, 100, 101, 102, 103, 104, 105, 106, 107, 108, 109, 110, 118, 119, 120, 121, 146, 147, 148, 149, 151, 152, 166, 167, 168, 184, 185, 188, 189, 190, 192, 193, 195, 196, 434, 435, 436, 437, 438, 439, 440, 441, 442, 443, 444, 445, 446, 447, 448, 449, 450, 451, 452, 453, 454, 455, 456, 457, 458, 459, 460, 461, 462, 463, 464, 465, 466, 467, 468, 469], [0.1714, 0.1745, 0.04274, 0.01762, 0.1765, 0.8575, 0.6287, 0.09564, 0.1502, 0.1084, 0.1027, 0.01541, 0.1462, 0.06643, 0.1409, 0.02488, 0.01154, 0.009145, 0.08213, 0.003978, 0.05985, 0.2318, 0.6678, 0.6685, 0.6551, 0.5362, 0.6235, 0.5962, 0.8221, 0.4231, 0.7404, 0.1711, 0.03125, 0.09522, 0.09883, 0.01049, 0.673, 0.636, 0.8306, 0.1785, 0.933, 0.8513, 0.6213, 0.699, 0.78, 0.6851, 0.7906, 0.767, 0.8094, 0.8428, 0.7528, 0.7743, 0.7446, 0.7514, 0.7329, 0.7299, 0.6093, 0.5216, 0.8573, 0.9311, 0.6638, 0.7731, 0.7019, 0.7167, 0.9284, 0.8644, 0.8935, 0.7193, 0.7519, 0.734, 0.7804, 0.6893, 0.5992, 0.9191, 0.9068, 0.8393]): _vg.add([_i], _w, 'REPLACE')
_vg = ob_cube.vertex_groups.new(name='stomach')
for _i, _w in zip([86, 87, 88, 89, 90, 91, 92, 95, 97, 98, 99, 102, 103, 104, 107, 108, 109, 110, 144, 146, 147, 148, 149, 150, 151, 152, 159, 161, 184, 185, 186, 187, 189, 190, 191, 192, 193, 195], [0.5762, 0.5528, 0.1516, 0.1117, 0.02664, 0.01822, 0.5506, 0.1185, 0.03758, 0.04906, 0.03144, 0.7859, 0.812, 0.749, 0.6834, 0.1245, 0.2279, 0.6822, 0.05482, 0.09118, 0.1282, 0.1896, 0.3431, 0.2125, 0.1501, 0.1598, 0.1053, 0.07114, 0.5743, 0.1343, 0.01305, 0.001124, 0.8152, 0.7455, 0.1842, 0.1046, 0.2434, 0.03086]): _vg.add([_i], _w, 'REPLACE')
_vg = ob_cube.vertex_groups.new(name='chest')
for _i, _w in zip([22, 23, 24, 25, 30, 31, 32, 40, 41, 42, 43, 51, 52, 55, 66, 67, 69, 70, 71, 86, 87, 88, 89, 90, 91, 92, 93, 94, 95, 96, 97, 102, 103, 104, 107, 108, 109, 110, 112, 144, 149, 150, 159, 161, 165, 180, 181, 182, 183, 184, 185, 186, 187, 189, 190, 191, 193, 194, 198, 199, 200, 201, 202, 203, 204, 239, 240, 241, 242, 243, 245, 246, 247, 248, 347, 348, 349, 350, 351, 352, 353], [0.002227, 0.01698, 0.04482, 0.04826, 0.01756, 0.06376, 0.06232, 0.01019, 0.03826, 0.06238, 0.06717, 0.05422, 0.06706, 0.04603, 0.2274, 0.07974, 0.2834, 0.501, 0.5469, 0.1094, 0.09452, 0.4017, 0.4518, 0.7388, 0.304, 0.05521, 0.06372, 0.1049, 0.6457, 0.1226, 0.1506, 0.04433, 0.02905, 0.1627, 0.0724, 0.1103, 0.3816, 0.1889, 0.04322, 0.0797, 0.01284, 0.6848, 0.1598, 0.0797, 0.3177, 0.1372, 0.153, 0.1067, 0.146, 0.1061, 0.4511, 0.2493, 0.7041, 0.03107, 0.1654, 0.7012, 0.003373, 0.3052, 0.006452, 0.01366, 0.01564, 0.02939, 0.03245, 0.02322, 0.002793, 0.03009, 0.03642, 0.001551, 0.00722, 0.01682, 0.03857, 0.08385, 0.0815, 0.07831, 0.0262, 0.004239, 0.001379, 0.03252, 0.01023, 0.0165, 0.03484]): _vg.add([_i], _w, 'REPLACE')
_vg = ob_cube.vertex_groups.new(name='shoulder.l')
for _i, _w in zip([24, 25, 30, 31, 32, 40, 41, 42, 43, 50, 51, 52, 53, 54, 55, 65, 66, 67, 68, 69, 70, 71, 78, 83, 84, 86, 87, 88, 89, 90, 91, 92, 93, 94, 95, 96, 97, 104, 107, 108, 109, 110, 111, 112, 113, 114, 115, 116, 117, 142, 143, 144, 145, 150, 159, 161, 165, 180, 181, 182, 183, 184, 185, 186, 187, 190, 191, 194, 246, 247, 248], [0.002327, 0.00317, 0.001908, 0.0144, 0.01268, 0.01173, 0.001741, 0.01996, 0.04426, 0.0232, 0.06816, 0.09759, 0.1075, 0.08293, 0.0894, 0.03192, 0.09209, 0.1122, 0.04611, 0.08856, 0.1419, 0.1171, 0.00934, 0.01536, 0.0108, 0.07219, 0.07784, 0.2456, 0.2708, 0.1054, 0.4581, 0.07381, 0.6591, 0.6314, 0.16, 0.7277, 0.6563, 5.199e-05, 0.002843, 0.2848, 0.1446, 0.04102, 0.8529, 0.8217, 0.811, 0.8095, 0.7691, 0.5125, 0.5117, 0.05386, 0.05572, 0.1054, 0.06375, 0.05944, 0.1394, 0.1574, 0.2785, 0.05846, 0.05934, 0.05579, 0.2941, 0.0731, 0.2477, 0.5317, 0.1274, 0.003757, 0.06749, 0.2865, 0.0334, 0.02739, 0.02401]): _vg.add([_i], _w, 'REPLACE')
_vg = ob_cube.vertex_groups.new(name='upperArm.L')
for _i, _w in zip([86, 87, 88, 89, 91, 92, 95, 96, 97, 107, 108, 109, 110, 111, 112, 113, 114, 115, 116, 117, 138, 139, 140, 141, 142, 143, 144, 145, 155, 156, 157, 158, 159, 161, 162, 184, 185, 186, 354, 355, 356, 357], [0.03677, 0.06802, 0.1244, 0.06433, 0.01189, 0.09909, 0.03401, 0.04196, 0.1246, 0.01607, 0.4294, 0.2009, 0.03089, 0.05393, 0.05212, 0.1403, 0.1523, 0.1755, 0.4688, 0.4831, 0.8273, 0.8907, 0.8022, 0.8653, 0.9412, 0.9243, 0.7437, 0.9177, 0.2149, 0.1853, 0.178, 0.2387, 0.5687, 0.6656, 0.002351, 0.04622, 0.07315, 0.01383, 0.9536, 0.9863, 0.9871, 0.9774]): _vg.add([_i], _w, 'REPLACE')
_vg = ob_cube.vertex_groups.new(name='lowerArm.l')
for _i, _w in zip([138, 139, 140, 141, 153, 154, 155, 156, 157, 158, 160, 162, 163, 164, 370, 371, 372, 373, 374, 375, 376, 377, 378, 379, 380, 381, 382, 383, 384, 385, 386, 387, 388, 389, 390, 391, 392, 393, 394, 395, 396, 397, 398, 399, 400, 401, 402, 403, 404, 405, 406, 407, 408, 409, 410, 411, 412, 413, 414, 415, 416, 417, 418, 419, 420, 421, 422, 423, 424, 425, 426, 427, 428, 429, 430, 431, 432, 433], [0.1688, 0.1086, 0.1988, 0.1346, 0.9992, 0.9982, 0.7853, 0.8145, 0.822, 0.7603, 0.9806, 0.9737, 0.9784, 0.9824, 0.9999, 0.9999, 0.9999, 0.9998, 0.9992, 0.9978, 1.0, 1.0, 1.0, 1.0, 1.0, 1.0, 1.0, 1.0, 1.0, 1.0, 1.0, 0.9999, 1.0, 1.0, 1.0, 1.0, 1.0, 1.0, 1.0, 1.0, 1.0, 1.0, 1.0, 1.0, 1.0, 1.0, 1.0, 1.0, 1.0, 1.0, 1.0, 1.0, 1.0, 1.0, 1.0, 1.0, 1.0, 1.0, 1.0, 1.0, 1.0, 1.0, 1.0, 1.0, 1.0, 1.0, 1.0, 1.0, 1.0, 1.0, 1.0, 1.0, 1.0, 1.0, 1.0, 1.0, 1.0, 1.0]): _vg.add([_i], _w, 'REPLACE')
_vg = ob_cube.vertex_groups.new(name='neck')
for _i, _w in zip([0, 1, 3, 4, 5, 6, 8, 9, 10, 11, 13, 14, 15, 16, 17, 18, 19, 20, 21, 22, 23, 24, 25, 26, 27, 28, 29, 30, 31, 32, 33, 34, 35, 36, 40, 41, 42, 43, 45, 46, 47, 49, 50, 51, 52, 53, 54, 55, 56, 57, 59, 60, 61, 62, 63, 64, 65, 66, 67, 68, 69, 70, 71, 72, 73, 74, 75, 76, 77, 78, 79, 80, 81, 82, 83, 84, 85, 89, 90, 91, 93, 94, 96, 111, 112, 165, 177, 178, 179, 180, 181, 182, 183, 185, 186, 187, 194, 197, 198, 199, 200, 201, 202, 203, 204, 239, 240, 241, 242, 243, 244, 245, 246, 247, 248, 249, 250, 251, 252, 253, 254, 255, 256, 257, 258, 259, 260, 261, 262, 263, 264, 265, 266, 267, 268, 269, 270, 271, 272, 273, 274, 275, 276, 277, 278, 279, 280, 281, 282, 283, 284, 285, 286, 287, 288, 289, 290, 291, 292, 293, 294, 295, 296, 297, 298, 299, 300, 301, 302, 303, 304, 305, 306, 307, 308, 309, 310, 311, 312, 313, 314, 315, 316, 317, 318, 319, 320, 321, 322, 323, 324, 325, 326, 327, 328, 329, 330, 331, 332, 333, 334, 335, 336, 337, 338, 339, 340, 341, 342, 343, 344, 345, 346, 347, 348, 349, 350, 351, 352, 353, 513, 514, 519, 520, 521, 522, 523], [0.05833, 0.06139, 0.06532, 0.05045, 0.03215, 0.03294, 0.05243, 0.04432, 0.04619, 0.05715, 0.01247, 0.04563, 0.07437, 0.04632, 0.01467, 0.01096, 0.04787, 0.01257, 0.1279, 0.1433, 0.1777, 0.2533, 0.2601, 0.09926, 0.09932, 0.09888, 0.1212, 0.1765, 0.2886, 0.2864, 0.08668, 0.08948, 0.09066, 0.0341, 0.1742, 0.2264, 0.2849, 0.2995, 0.07234, 0.02993, 0.08748, 0.1152, 0.181, 0.3233, 0.6912, 0.6874, 0.4357, 0.7076, 0.0278, 0.05672, 0.02681, 0.1172, 0.1237, 0.1035, 0.121, 0.13, 0.2395, 0.2278, 0.3546, 0.229, 0.2051, 0.1394, 0.121, 0.11, 0.1063, 0.1048, 0.1003, 0.1211, 0.08963, 0.1566, 0.05622, 0.05443, 0.06503, 0.1004, 0.1762, 0.1789, 0.0941, 0.06002, 0.03822, 0.1538, 0.21, 0.1216, 0.06513, 0.05235, 0.02723, 0.3541, 0.06503, 0.066, 0.05296, 0.2849, 0.2768, 0.2973, 0.2998, 0.04073, 0.1388, 0.0552, 0.3618, 0.1313, 0.1592, 0.1768, 0.1814, 0.2258, 0.2342, 0.2051, 0.1512, 0.2164, 0.2378, 0.1459, 0.1582, 0.1808, 0.1438, 0.2438, 0.2946, 0.2956, 0.2944, 0.07392, 0.06679, 0.06593, 0.06625, 0.07668, 0.07308, 0.06995, 0.06753, 0.06597, 0.06541, 0.06611, 0.0815, 0.07705, 0.07336, 0.07008, 0.06761, 0.06607, 0.06553, 0.06621, 0.07843, 0.07514, 0.07186, 0.06923, 0.06745, 0.06655, 0.06667, 0.08085, 0.07885, 0.07575, 0.07284, 0.07032, 0.06851, 0.06744, 0.08412, 0.08516, 0.08221, 0.07894, 0.07464, 0.07112, 0.06815, 0.08606, 0.08834, 0.09139, 0.08923, 0.07964, 0.07353, 0.06872, 0.08646, 0.09012, 0.09227, 0.08965, 0.08028, 0.07404, 0.06889, 0.08506, 0.08709, 0.08696, 0.08213, 0.07691, 0.0726, 0.0686, 0.08267, 0.08236, 0.08007, 0.07671, 0.07333, 0.07053, 0.068, 0.08024, 0.07836, 0.07577, 0.07296, 0.07045, 0.06858, 0.0673, 0.06715, 0.07838, 0.07567, 0.07291, 0.07035, 0.0683, 0.06702, 0.06668, 0.07716, 0.07099, 0.06854, 0.06599, 0.06586, 0.06584, 0.06647, 0.06761, 0.06895, 0.07005, 0.07034, 0.06976, 0.06871, 0.06759, 0.06663, 0.2118, 0.1535, 0.1483, 0.2336, 0.1672, 0.1823, 0.2395, 0.0278, 0.007429, 0.1237, 0.121, 0.002711, 0.005156, 0.003714]): _vg.add([_i], _w, 'REPLACE')
_vg = ob_cube.vertex_groups.new(name='head')
for _i, _w in zip([0, 1, 2, 3, 4, 5, 6, 7, 8, 9, 10, 11, 12, 13, 14, 15, 16, 17, 18, 19, 20, 21, 22, 23, 24, 25, 26, 27, 28, 29, 30, 31, 32, 33, 34, 35, 36, 37, 38, 39, 40, 41, 42, 43, 44, 45, 46, 47, 48, 49, 50, 51, 52, 53, 54, 55, 56, 57, 58, 59, 60, 61, 62, 63, 64, 65, 66, 67, 68, 69, 70, 71, 72, 73, 74, 75, 76, 77, 78, 79, 80, 81, 82, 83, 84, 85, 90, 93, 94, 112, 177, 178, 179, 180, 181, 182, 183, 187, 197, 198, 199, 200, 201, 202, 203, 204, 239, 240, 241, 242, 243, 244, 245, 246, 247, 248, 249, 250, 251, 252, 253, 254, 255, 256, 257, 258, 259, 260, 261, 262, 263, 264, 265, 266, 267, 268, 269, 270, 271, 272, 273, 274, 275, 276, 277, 278, 279, 280, 281, 282, 283, 284, 285, 286, 287, 288, 289, 290, 291, 292, 293, 294, 295, 296, 297, 298, 299, 300, 301, 302, 303, 304, 305, 306, 307, 308, 309, 310, 311, 312, 313, 314, 315, 316, 317, 318, 319, 320, 321, 322, 323, 324, 325, 326, 327, 328, 329, 330, 331, 332, 333, 334, 335, 336, 337, 338, 339, 340, 341, 342, 343, 344, 345, 346, 347, 348, 349, 350, 351, 352, 353, 509, 510, 511, 512, 513, 514, 515, 516, 517, 518, 519, 520, 521, 522, 523], [0.9231, 0.9191, 0.9956, 0.9137, 0.9337, 0.9461, 0.9455, 0.9924, 0.931, 0.938, 0.9368, 0.9248, 0.9819, 0.959, 0.9371, 0.9015, 0.9369, 0.9577, 0.96, 0.9357, 0.9589, 0.8324, 0.8111, 0.7646, 0.6711, 0.662, 0.87, 0.8699, 0.8694, 0.8386, 0.7621, 0.6128, 0.6173, 0.8862, 0.8825, 0.8793, 0.9456, 0.9735, 0.9799, 0.9821, 0.7632, 0.7016, 0.615, 0.583, 0.9833, 0.9046, 0.9499, 0.8869, 0.9954, 0.849, 0.759, 0.5509, 0.1378, 0.1883, 0.4576, 0.1503, 0.9538, 0.9322, 0.9797, 0.9533, 0.8619, 0.8517, 0.8772, 0.8561, 0.8431, 0.7095, 0.4439, 0.4481, 0.698, 0.4124, 0.2002, 0.1956, 0.8562, 0.8607, 0.8623, 0.8683, 0.8422, 0.8868, 0.7997, 0.9301, 0.9337, 0.9221, 0.8802, 0.7783, 0.7826, 0.8838, 0.06122, 0.04945, 0.1212, 0.01677, 0.9144, 0.9132, 0.9303, 0.5139, 0.5049, 0.5357, 0.2476, 0.07623, 0.8294, 0.7929, 0.7697, 0.7635, 0.7095, 0.699, 0.7345, 0.8038, 0.718, 0.6925, 0.81, 0.7929, 0.7627, 0.814, 0.6852, 0.5763, 0.5808, 0.5871, 0.9261, 0.9332, 0.9341, 0.9337, 0.9233, 0.9269, 0.9301, 0.9325, 0.934, 0.9346, 0.9339, 0.9185, 0.9229, 0.9266, 0.9299, 0.9324, 0.9339, 0.9345, 0.9338, 0.9216, 0.9249, 0.9281, 0.9308, 0.9326, 0.9334, 0.9333, 0.9191, 0.9211, 0.9243, 0.9272, 0.9297, 0.9315, 0.9326, 0.9159, 0.9148, 0.9178, 0.9211, 0.9254, 0.9289, 0.9319, 0.9139, 0.9117, 0.9086, 0.9108, 0.9204, 0.9265, 0.9313, 0.9135, 0.9099, 0.9077, 0.9103, 0.9197, 0.926, 0.9311, 0.9149, 0.9129, 0.913, 0.9179, 0.9231, 0.9274, 0.9314, 0.9173, 0.9176, 0.9199, 0.9233, 0.9267, 0.9295, 0.932, 0.9198, 0.9216, 0.9242, 0.927, 0.9296, 0.9314, 0.9327, 0.9329, 0.9216, 0.9243, 0.9271, 0.9297, 0.9317, 0.933, 0.9333, 0.9228, 0.929, 0.9315, 0.934, 0.9341, 0.9342, 0.9335, 0.9324, 0.9311, 0.93, 0.9297, 0.9302, 0.9313, 0.9324, 0.9334, 0.7256, 0.8004, 0.8078, 0.6995, 0.7818, 0.7618, 0.692, 0.9956, 0.9924, 0.9833, 0.9954, 0.9538, 0.9655, 0.9889, 0.993, 0.9797, 0.9926, 0.8517, 0.8561, 0.9797, 0.9764, 0.9792]): _vg.add([_i], _w, 'REPLACE')
_vg = ob_cube.vertex_groups.new(name='shoulder.r')
_vg = ob_cube.vertex_groups.new(name='upperArm.R')
_vg = ob_cube.vertex_groups.new(name='lowerArm.r')
_vg = ob_cube.vertex_groups.new(name='pelvis.l')
for _i, _w in zip([98, 99, 100, 101, 105, 106, 118, 119, 120, 121, 146, 148, 151, 152, 166, 167, 168, 188, 192, 195, 434, 435, 436, 437, 438, 439, 440, 441, 442, 443, 444, 445, 446, 447, 448, 449, 450, 451, 452, 453, 454, 455, 456, 457, 458, 459, 460, 461, 462, 463, 464, 465, 466, 467, 468, 469], [0.009227, 0.1319, 0.01918, 0.1841, 0.3519, 0.01647, 0.342, 0.06071, 0.05189, 0.3101, 0.02544, 0.02658, 0.0007165, 0.08283, 0.01967, 0.009897, 0.07386, 0.09337, 0.01538, 0.03943, 0.06221, 0.1384, 0.354, 0.2706, 0.2052, 0.2946, 0.195, 0.2168, 0.1765, 0.1459, 0.2292, 0.2087, 0.2364, 0.2298, 0.2472, 0.2497, 0.3344, 0.4535, 0.1327, 0.06397, 0.3158, 0.2119, 0.276, 0.263, 0.06606, 0.1239, 0.09848, 0.2579, 0.2292, 0.2455, 0.2025, 0.2816, 0.3586, 0.0752, 0.08653, 0.1478]): _vg.add([_i], _w, 'REPLACE')
_vg = ob_cube.vertex_groups.new(name='upperLeg.l')
for _i, _w in zip([98, 99, 100, 101, 102, 103, 105, 106, 107, 118, 119, 120, 121, 126, 127, 128, 129, 130, 131, 132, 133, 134, 135, 136, 137, 146, 147, 148, 149, 151, 152, 166, 167, 168, 171, 172, 173, 174, 175, 176, 188, 189, 192, 193, 195, 196, 470, 471, 472, 473, 474, 475], [0.05029, 0.1852, 0.8521, 0.6496, 0.00556, 0.002364, 0.4687, 0.8853, 0.01905, 0.5649, 0.9082, 0.886, 0.4485, 0.9604, 0.9687, 0.9444, 0.9705, 0.124, 0.07689, 0.1452, 0.09189, 0.7894, 0.8083, 0.7565, 0.5373, 0.1941, 0.1704, 0.05124, 0.004484, 0.177, 0.1048, 0.1375, 0.5438, 0.1787, 0.9657, 0.9636, 0.1766, 0.142, 0.77, 0.7884, 0.8018, 0.0004797, 0.1795, 0.0133, 0.07264, 0.8021, 0.968, 0.9775, 0.9738, 0.9711, 0.9755, 0.9649]): _vg.add([_i], _w, 'REPLACE')
_vg = ob_cube.vertex_groups.new(name='lowerLeg.l')
for _i, _w in zip([124, 125, 126, 127, 128, 129, 130, 131, 132, 133, 134, 135, 136, 137, 170, 171, 172, 173, 174, 175, 176, 205, 207, 209, 210, 217, 219, 220, 225, 226, 227, 228, 229, 230, 358, 359, 360, 361, 362, 363, 364, 365, 366, 367, 368, 369, 470, 471, 472, 473, 474, 475, 503, 504, 505, 506, 507, 508], [0.02151, 0.03987, 0.02798, 0.01117, 0.055, 0.007435, 0.876, 0.9231, 0.8547, 0.9081, 0.2104, 0.1915, 0.2434, 0.4627, 0.05133, 0.01599, 0.01949, 0.8233, 0.8579, 0.2297, 0.2113, 0.1376, 0.1684, 0.1675, 0.003876, 0.06056, 0.08136, 0.08652, 0.9482, 0.1131, 0.905, 0.173, 0.8542, 0.2027, 0.9792, 0.9978, 0.9941, 0.9837, 0.9752, 0.9999, 0.9948, 0.9894, 0.9898, 0.9806, 0.9966, 0.9846, 0.009745, 0.005587, 0.01399, 0.007996, 0.003718, 0.0275, 0.9495, 0.5783, 0.973, 0.5461, 0.589, 0.9271]): _vg.add([_i], _w, 'REPLACE')
_vg = ob_cube.vertex_groups.new(name='pelvis.r')
for _i, _w in zip([437, 450, 465, 466], [0.01077, 0.05631, 0.008184, 0.03452]): _vg.add([_i], _w, 'REPLACE')
_vg = ob_cube.vertex_groups.new(name='upperLeg.r')
_vg = ob_cube.vertex_groups.new(name='lowerLeg.r')
_vg = ob_cube.vertex_groups.new(name='lowerLeg.l.001')
for _i, _w in zip([122, 123, 124, 125, 169, 170, 205, 206, 207, 208, 209, 210, 216, 217, 218, 219, 220, 221, 225, 226, 227, 228, 229, 230, 231, 232, 233, 236, 237, 238, 503, 504, 505, 506, 507, 508], [0.1267, 0.1322, 0.7072, 0.7772, 0.4534, 0.791, 0.7885, 0.8049, 0.7838, 0.8196, 0.7884, 0.8243, 0.004087, 0.7737, 0.2003, 0.8191, 0.8074, 0.5233, 0.04894, 0.8657, 0.092, 0.812, 0.1406, 0.778, 0.04665, 0.1104, 0.0714, 0.08047, 0.07223, 0.016, 0.046, 0.406, 0.02447, 0.4329, 0.389, 0.0703]): _vg.add([_i], _w, 'REPLACE')
_vg = ob_cube.vertex_groups.new(name='lowerLeg.l.002')
for _i, _w in zip([122, 123, 124, 125, 169, 170, 205, 206, 207, 208, 209, 210, 211, 212, 213, 214, 215, 216, 217, 218, 219, 220, 221, 222, 223, 224, 231, 232, 233, 234, 235, 236, 237, 238], [0.8702, 0.8618, 0.257, 0.1779, 0.5434, 0.1577, 0.07389, 0.1771, 0.04566, 0.1642, 0.03826, 0.1487, 0.9985, 0.9985, 0.9891, 0.9918, 0.9921, 0.9724, 0.1657, 0.7898, 0.09958, 0.1061, 0.4715, 0.9975, 0.9975, 0.9873, 0.9512, 0.8871, 0.9268, 0.9833, 0.9924, 0.9178, 0.9269, 0.9658]): _vg.add([_i], _w, 'REPLACE')
_vg = ob_cube.vertex_groups.new(name='lowerLeg.r.001')
_vg = ob_cube.vertex_groups.new(name='lowerLeg.r.002')
_m = ob_cube.modifiers.new('Mirror', 'MIRROR')
_m.use_clip = True
_m = ob_cube.modifiers.new('Armature', 'ARMATURE')
_m.object = ob_armature
_m = ob_cube.modifiers.new('Subsurf', 'SUBSURF')
_m.uv_smooth = 'PRESERVE_CORNERS'
_m.quality = 2
_m.levels = 2
ob_lamp.location = (4.076, -2.066, 3.495)
ob_lamp.rotation_euler = (0.1289, -1.009, 2.149)
ob_lamp.lock_rotations_4d = False
ob_lamp.empty_display_type = 'ARROWS'
ob_lamp.color = (0.0, 0.0, 0.0, 0.0)
ob_lamp.lineart.crease_threshold = 0.0
ob_camera.location = (0.977, -0.989, 1.73)
ob_camera.rotation_euler = (1.365, 0.08575, 0.7103)
ob_camera.lock_rotations_4d = False
ob_camera.empty_display_type = 'ARROWS'
ob_camera.color = (0.0, 0.0, 0.0, 0.0)
ob_camera.display_type = 'WIRE'
ob_camera.lineart.crease_threshold = 0.0

# ---- collection membership
col_collection_1.objects.link(ob_armature)
col_collection_1.objects.link(ob_cube)
col_collection_1.objects.link(ob_lamp)
col_collection_1.objects.link(ob_camera)

# ---- scene / render settings (as saved in the file)
scene.camera = ob_camera
scene.frame_start = 1; scene.frame_end = 250; scene.frame_set(0)
scene.render.engine = 'CYCLES'
scene.render.dither_intensity = 0.0
scene.cycles.use_denoising = False
scene.cycles.samples = 128
scene.cycles.sampling_pattern = 'TABULATED_SOBOL'
scene.cycles.use_adaptive_sampling = False
scene.cycles.use_light_tree = False
scene.cycles.blur_glossy = 0.0
scene.cycles.sample_clamp_indirect = 0.0
scene.view_settings.view_transform = 'Standard'
bpy.context.view_layer.update()
